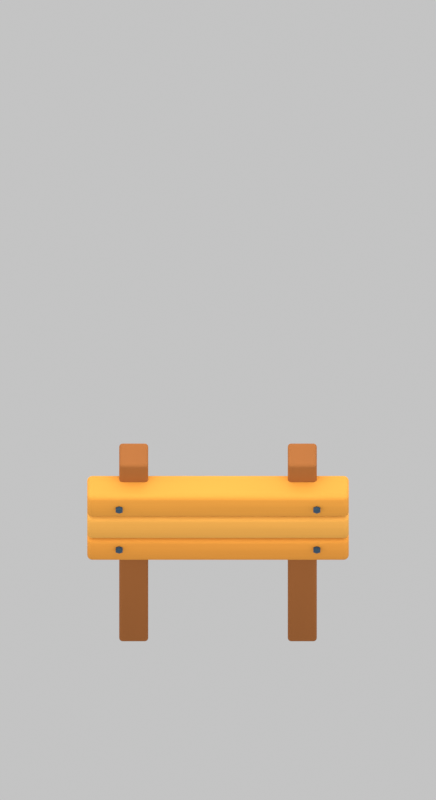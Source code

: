 # Source: round-draft.blend  (saved by Blender 5.2.45; exported with 4.5.12 LTS)
import bpy
from mathutils import Matrix  # noqa: F401  (used for matrix-valued properties, if any)

bpy.ops.wm.read_factory_settings(use_empty=True)
scene = bpy.context.scene
scene.name = 'sign-blank native S'

# ---- collections
col_s33_prop_sign_blank = bpy.data.collections.new('S33_PROP_sign-blank'); scene.collection.children.link(col_s33_prop_sign_blank)

# ---- materials (node trees are filled in below, after node groups)
mat_warm_softly_finished_brown_posts = bpy.data.materials.new('Warm softly finished brown posts')
mat_warm_softly_finished_honey_gold_0 = bpy.data.materials.new('Warm softly finished honey-gold 0')
mat_warm_softly_finished_honey_gold_1 = bpy.data.materials.new('Warm softly finished honey-gold 1')
mat_warm_softly_finished_honey_gold_2 = bpy.data.materials.new('Warm softly finished honey-gold 2')
mat_restrained_navy_fasteners = bpy.data.materials.new('Restrained navy fasteners')

# ---- material node trees
mat_warm_softly_finished_brown_posts.use_nodes = True; mat_warm_softly_finished_brown_posts.node_tree.nodes.clear()
_N = mat_warm_softly_finished_brown_posts.node_tree.nodes; _L = mat_warm_softly_finished_brown_posts.node_tree.links
n0 = _N.new('ShaderNodeOutputMaterial'); n0.name = 'Material Output'; n0.location = (0, 0)
n1 = _N.new('ShaderNodeBsdfPrincipled'); n1.name = 'Principled BSDF'; n1.location = (0, 0)
n1.inputs[2].default_value = 0.76
n1.inputs[7].default_value = 0.25
n1.inputs[10].default_value = 0.005
n1.inputs[13].default_value = 0.18
n2 = _N.new('ShaderNodeTexCoord'); n2.name = 'Texture Coordinate'; n2.location = (0, 0)
n3 = _N.new('ShaderNodeSeparateXYZ'); n3.name = 'Separate XYZ'; n3.location = (0, 0)
n4 = _N.new('ShaderNodeValToRGB'); n4.name = 'Color Ramp'; n4.location = (0, 0)
n4.color_ramp.interpolation = 'EASE'
while len(n4.color_ramp.elements) > 1: n4.color_ramp.elements.remove(n4.color_ramp.elements[-1])
n4.color_ramp.elements[0].position = 0.0; n4.color_ramp.elements[0].color = (0.2763, 0.09418, 0.02126, 1.0)
_e = n4.color_ramp.elements.new(1.0); _e.color = (0.336, 0.1145, 0.02585, 1.0)
n5 = _N.new('ShaderNodeTexNoise'); n5.name = 'Noise Texture'; n5.location = (0, 0)
n5.width = 160
n5.inputs[2].default_value = 2.2
n5.inputs[3].default_value = 1.0
n5.inputs[4].default_value = 0.45
n6 = _N.new('ShaderNodeVectorMath'); n6.name = 'Vector Math'; n6.location = (0, 0)
n6.operation = 'MULTIPLY'
n6.inputs[1].default_value = (0.5, 0.5, 0.5)
n7 = _N.new('ShaderNodeMapRange'); n7.name = 'Map Range'; n7.location = (0, 0)
n7.inputs[3].default_value = 0.94
n7.inputs[4].default_value = 1.06
n8 = _N.new('ShaderNodeMixRGB'); n8.name = 'Mix (Legacy)'; n8.location = (0, 0)
n8.blend_type = 'MULTIPLY'
n8.inputs[0].default_value = 1.0
_L.new(n1.outputs[0], n0.inputs[0])
_L.new(n2.outputs[0], n3.inputs[0])
_L.new(n3.outputs[2], n4.inputs[0])
_L.new(n2.outputs[0], n6.inputs[0])
_L.new(n6.outputs[0], n5.inputs[0])
_L.new(n5.outputs[0], n7.inputs[0])
_L.new(n4.outputs[0], n8.inputs[1])
_L.new(n7.outputs[0], n8.inputs[2])
_L.new(n8.outputs[0], n1.inputs[0])
n0.is_active_output = True
mat_warm_softly_finished_honey_gold_0.use_nodes = True; mat_warm_softly_finished_honey_gold_0.node_tree.nodes.clear()
_N = mat_warm_softly_finished_honey_gold_0.node_tree.nodes; _L = mat_warm_softly_finished_honey_gold_0.node_tree.links
n0 = _N.new('ShaderNodeOutputMaterial'); n0.name = 'Material Output'; n0.location = (0, 0)
n1 = _N.new('ShaderNodeBsdfPrincipled'); n1.name = 'Principled BSDF'; n1.location = (0, 0)
n1.inputs[2].default_value = 0.76
n1.inputs[7].default_value = 0.25
n1.inputs[10].default_value = 0.005
n1.inputs[13].default_value = 0.18
n2 = _N.new('ShaderNodeTexCoord'); n2.name = 'Texture Coordinate'; n2.location = (0, 0)
n3 = _N.new('ShaderNodeSeparateXYZ'); n3.name = 'Separate XYZ'; n3.location = (0, 0)
n4 = _N.new('ShaderNodeValToRGB'); n4.name = 'Color Ramp'; n4.location = (0, 0)
n4.color_ramp.interpolation = 'EASE'
while len(n4.color_ramp.elements) > 1: n4.color_ramp.elements.remove(n4.color_ramp.elements[-1])
n4.color_ramp.elements[0].position = 0.0; n4.color_ramp.elements[0].color = (0.5898, 0.2371, 0.03136, 1.0)
_e = n4.color_ramp.elements.new(1.0); _e.color = (0.7424, 0.2984, 0.03947, 1.0)
n5 = _N.new('ShaderNodeTexNoise'); n5.name = 'Noise Texture'; n5.location = (0, 0)
n5.width = 160
n5.inputs[2].default_value = 2.2
n5.inputs[3].default_value = 1.0
n5.inputs[4].default_value = 0.45
n6 = _N.new('ShaderNodeVectorMath'); n6.name = 'Vector Math'; n6.location = (0, 0)
n6.operation = 'MULTIPLY'
n6.inputs[1].default_value = (0.5, 0.5, 4.0)
n7 = _N.new('ShaderNodeMapRange'); n7.name = 'Map Range'; n7.location = (0, 0)
n7.inputs[3].default_value = 0.94
n7.inputs[4].default_value = 1.06
n8 = _N.new('ShaderNodeMixRGB'); n8.name = 'Mix (Legacy)'; n8.location = (0, 0)
n8.blend_type = 'MULTIPLY'
n8.inputs[0].default_value = 1.0
_L.new(n1.outputs[0], n0.inputs[0])
_L.new(n2.outputs[0], n3.inputs[0])
_L.new(n3.outputs[2], n4.inputs[0])
_L.new(n2.outputs[0], n6.inputs[0])
_L.new(n6.outputs[0], n5.inputs[0])
_L.new(n5.outputs[0], n7.inputs[0])
_L.new(n4.outputs[0], n8.inputs[1])
_L.new(n7.outputs[0], n8.inputs[2])
_L.new(n8.outputs[0], n1.inputs[0])
n0.is_active_output = True
mat_warm_softly_finished_honey_gold_1.use_nodes = True; mat_warm_softly_finished_honey_gold_1.node_tree.nodes.clear()
_N = mat_warm_softly_finished_honey_gold_1.node_tree.nodes; _L = mat_warm_softly_finished_honey_gold_1.node_tree.links
n0 = _N.new('ShaderNodeOutputMaterial'); n0.name = 'Material Output'; n0.location = (0, 0)
n1 = _N.new('ShaderNodeBsdfPrincipled'); n1.name = 'Principled BSDF'; n1.location = (0, 0)
n1.inputs[2].default_value = 0.76
n1.inputs[7].default_value = 0.25
n1.inputs[10].default_value = 0.005
n1.inputs[13].default_value = 0.18
n2 = _N.new('ShaderNodeTexCoord'); n2.name = 'Texture Coordinate'; n2.location = (0, 0)
n3 = _N.new('ShaderNodeSeparateXYZ'); n3.name = 'Separate XYZ'; n3.location = (0, 0)
n4 = _N.new('ShaderNodeValToRGB'); n4.name = 'Color Ramp'; n4.location = (0, 0)
n4.color_ramp.interpolation = 'EASE'
while len(n4.color_ramp.elements) > 1: n4.color_ramp.elements.remove(n4.color_ramp.elements[-1])
n4.color_ramp.elements[0].position = 0.0; n4.color_ramp.elements[0].color = (0.6209, 0.2988, 0.05356, 1.0)
_e = n4.color_ramp.elements.new(1.0); _e.color = (0.7816, 0.3761, 0.06742, 1.0)
n5 = _N.new('ShaderNodeTexNoise'); n5.name = 'Noise Texture'; n5.location = (0, 0)
n5.width = 160
n5.inputs[2].default_value = 2.2
n5.inputs[3].default_value = 1.0
n5.inputs[4].default_value = 0.45
n6 = _N.new('ShaderNodeVectorMath'); n6.name = 'Vector Math'; n6.location = (0, 0)
n6.operation = 'MULTIPLY'
n6.inputs[1].default_value = (0.5, 0.5, 4.0)
n7 = _N.new('ShaderNodeMapRange'); n7.name = 'Map Range'; n7.location = (0, 0)
n7.inputs[3].default_value = 0.94
n7.inputs[4].default_value = 1.06
n8 = _N.new('ShaderNodeMixRGB'); n8.name = 'Mix (Legacy)'; n8.location = (0, 0)
n8.blend_type = 'MULTIPLY'
n8.inputs[0].default_value = 1.0
_L.new(n1.outputs[0], n0.inputs[0])
_L.new(n2.outputs[0], n3.inputs[0])
_L.new(n3.outputs[2], n4.inputs[0])
_L.new(n2.outputs[0], n6.inputs[0])
_L.new(n6.outputs[0], n5.inputs[0])
_L.new(n5.outputs[0], n7.inputs[0])
_L.new(n4.outputs[0], n8.inputs[1])
_L.new(n7.outputs[0], n8.inputs[2])
_L.new(n8.outputs[0], n1.inputs[0])
n0.is_active_output = True
mat_warm_softly_finished_honey_gold_2.use_nodes = True; mat_warm_softly_finished_honey_gold_2.node_tree.nodes.clear()
_N = mat_warm_softly_finished_honey_gold_2.node_tree.nodes; _L = mat_warm_softly_finished_honey_gold_2.node_tree.links
n0 = _N.new('ShaderNodeOutputMaterial'); n0.name = 'Material Output'; n0.location = (0, 0)
n1 = _N.new('ShaderNodeBsdfPrincipled'); n1.name = 'Principled BSDF'; n1.location = (0, 0)
n1.inputs[2].default_value = 0.76
n1.inputs[7].default_value = 0.25
n1.inputs[10].default_value = 0.005
n1.inputs[13].default_value = 0.18
n2 = _N.new('ShaderNodeTexCoord'); n2.name = 'Texture Coordinate'; n2.location = (0, 0)
n3 = _N.new('ShaderNodeSeparateXYZ'); n3.name = 'Separate XYZ'; n3.location = (0, 0)
n4 = _N.new('ShaderNodeValToRGB'); n4.name = 'Color Ramp'; n4.location = (0, 0)
n4.color_ramp.interpolation = 'EASE'
while len(n4.color_ramp.elements) > 1: n4.color_ramp.elements.remove(n4.color_ramp.elements[-1])
n4.color_ramp.elements[0].position = 0.0; n4.color_ramp.elements[0].color = (0.5898, 0.2517, 0.03478, 1.0)
_e = n4.color_ramp.elements.new(1.0); _e.color = (0.7424, 0.3169, 0.04378, 1.0)
n5 = _N.new('ShaderNodeTexNoise'); n5.name = 'Noise Texture'; n5.location = (0, 0)
n5.width = 160
n5.inputs[2].default_value = 2.2
n5.inputs[3].default_value = 1.0
n5.inputs[4].default_value = 0.45
n6 = _N.new('ShaderNodeVectorMath'); n6.name = 'Vector Math'; n6.location = (0, 0)
n6.operation = 'MULTIPLY'
n6.inputs[1].default_value = (0.5, 0.5, 4.0)
n7 = _N.new('ShaderNodeMapRange'); n7.name = 'Map Range'; n7.location = (0, 0)
n7.inputs[3].default_value = 0.94
n7.inputs[4].default_value = 1.06
n8 = _N.new('ShaderNodeMixRGB'); n8.name = 'Mix (Legacy)'; n8.location = (0, 0)
n8.blend_type = 'MULTIPLY'
n8.inputs[0].default_value = 1.0
_L.new(n1.outputs[0], n0.inputs[0])
_L.new(n2.outputs[0], n3.inputs[0])
_L.new(n3.outputs[2], n4.inputs[0])
_L.new(n2.outputs[0], n6.inputs[0])
_L.new(n6.outputs[0], n5.inputs[0])
_L.new(n5.outputs[0], n7.inputs[0])
_L.new(n4.outputs[0], n8.inputs[1])
_L.new(n7.outputs[0], n8.inputs[2])
_L.new(n8.outputs[0], n1.inputs[0])
n0.is_active_output = True
mat_restrained_navy_fasteners.use_nodes = True; mat_restrained_navy_fasteners.node_tree.nodes.clear()
_N = mat_restrained_navy_fasteners.node_tree.nodes; _L = mat_restrained_navy_fasteners.node_tree.links
n0 = _N.new('ShaderNodeBsdfPrincipled'); n0.name = 'Principled BSDF'; n0.location = (-200, 100)
n0.inputs[0].default_value = (0.02956, 0.06663, 0.1119, 1.0)
n0.inputs[1].default_value = 0.15
n0.inputs[2].default_value = 0.65
n0.inputs[10].default_value = 0.005
n0.inputs[13].default_value = 0.22
n1 = _N.new('ShaderNodeOutputMaterial'); n1.name = 'Material Output'; n1.location = (200, 100)
_L.new(n0.outputs[0], n1.inputs[0])
n1.is_active_output = True

# ---- world
world_neutral_ambient = bpy.data.worlds.new('Neutral ambient'); scene.world = world_neutral_ambient
world_neutral_ambient.use_nodes = True; world_neutral_ambient.node_tree.nodes.clear()
_N = world_neutral_ambient.node_tree.nodes; _L = world_neutral_ambient.node_tree.links
n0 = _N.new('ShaderNodeBackground'); n0.name = 'Background'; n0.location = (-200, 100)
n0.inputs[0].default_value = (1.0, 1.0, 1.0, 1.0)
n0.inputs[1].default_value = 0.55
n1 = _N.new('ShaderNodeOutputWorld'); n1.name = 'World Output'; n1.location = (200, 100)
_L.new(n0.outputs[0], n1.inputs[0])
n1.is_active_output = True

# ---- cameras
cam_registered_sign_blank_orthographic = bpy.data.cameras.new('Registered sign-blank orthographic')
cam_registered_sign_blank_orthographic.type = 'ORTHO'
cam_registered_sign_blank_orthographic.sensor_fit = 'HORIZONTAL'
cam_registered_sign_blank_orthographic.ortho_scale = 1.5
cam_registered_sign_blank_orthographic.shift_y = 0.3413

# ---- lights
light_broad_centered_overhead = bpy.data.lights.new('Broad centered overhead', 'AREA')
light_broad_centered_overhead.energy = 120.0
light_broad_centered_overhead.shape = 'DISK'
light_broad_centered_overhead.size = 4.0
light_equal_cardinal_fill_0 = bpy.data.lights.new('Equal cardinal fill 0', 'AREA')
light_equal_cardinal_fill_0.energy = 65.0
light_equal_cardinal_fill_0.shape = 'DISK'
light_equal_cardinal_fill_0.size = 5.0
light_equal_cardinal_fill_1 = bpy.data.lights.new('Equal cardinal fill 1', 'AREA')
light_equal_cardinal_fill_1.energy = 65.0
light_equal_cardinal_fill_1.shape = 'DISK'
light_equal_cardinal_fill_1.size = 5.0
light_equal_cardinal_fill_2 = bpy.data.lights.new('Equal cardinal fill 2', 'AREA')
light_equal_cardinal_fill_2.energy = 65.0
light_equal_cardinal_fill_2.shape = 'DISK'
light_equal_cardinal_fill_2.size = 5.0
light_equal_cardinal_fill_3 = bpy.data.lights.new('Equal cardinal fill 3', 'AREA')
light_equal_cardinal_fill_3.energy = 65.0
light_equal_cardinal_fill_3.shape = 'DISK'
light_equal_cardinal_fill_3.size = 5.0

# ---- meshes
me_cube_2103 = bpy.data.meshes.new('Cube.2103')
me_cube_2103.from_pydata([(-0.05, -0.05, -0.53), (-0.05, -0.05, 0.53), (-0.05, 0.05, -0.53), (-0.05, 0.05, 0.53), (0.05, -0.05, -0.53), (0.05, -0.05, 0.53), (0.05, 0.05, -0.53), (0.05, 0.05, 0.53)], [], [(0, 1, 3, 2), (2, 3, 7, 6), (6, 7, 5, 4), (4, 5, 1, 0), (2, 6, 4, 0), (7, 3, 1, 5)])
me_cube_2103.polygons.foreach_set('use_smooth', [True] * 6)
_uv = me_cube_2103.uv_layers.new(name='UVMap')
_uv.uv.foreach_set('vector', [0.375, 0.0, 0.625, 0.0, 0.625, 0.25, 0.375, 0.25, 0.375, 0.25, 0.625, 0.25, 0.625, 0.5, 0.375, 0.5, 0.375, 0.5, 0.625, 0.5, 0.625, 0.75, 0.375, 0.75, 0.375, 0.75, 0.625, 0.75, 0.625, 1.0, 0.375, 1.0, 0.125, 0.5, 0.375, 0.5, 0.375, 0.75, 0.125, 0.75, 0.625, 0.5, 0.875, 0.5, 0.875, 0.75, 0.625, 0.75])
me_cube_2103.materials.append(mat_warm_softly_finished_brown_posts)
me_cube_2103.update()
me_cube_2104 = bpy.data.meshes.new('Cube.2104')
me_cube_2104.from_pydata([(-0.05, -0.05, -0.53), (-0.05, -0.05, 0.53), (-0.05, 0.05, -0.53), (-0.05, 0.05, 0.53), (0.05, -0.05, -0.53), (0.05, -0.05, 0.53), (0.05, 0.05, -0.53), (0.05, 0.05, 0.53)], [], [(0, 1, 3, 2), (2, 3, 7, 6), (6, 7, 5, 4), (4, 5, 1, 0), (2, 6, 4, 0), (7, 3, 1, 5)])
me_cube_2104.polygons.foreach_set('use_smooth', [True] * 6)
_uv = me_cube_2104.uv_layers.new(name='UVMap')
_uv.uv.foreach_set('vector', [0.375, 0.0, 0.625, 0.0, 0.625, 0.25, 0.375, 0.25, 0.375, 0.25, 0.625, 0.25, 0.625, 0.5, 0.375, 0.5, 0.375, 0.5, 0.625, 0.5, 0.625, 0.75, 0.375, 0.75, 0.375, 0.75, 0.625, 0.75, 0.625, 1.0, 0.375, 1.0, 0.125, 0.5, 0.375, 0.5, 0.375, 0.75, 0.125, 0.75, 0.625, 0.5, 0.875, 0.5, 0.875, 0.75, 0.625, 0.75])
me_cube_2104.materials.append(mat_warm_softly_finished_brown_posts)
me_cube_2104.update()
me_cube_2105 = bpy.data.meshes.new('Cube.2105')
me_cube_2105.from_pydata([(-0.45, -0.05, -0.0625), (-0.45, -0.05, 0.0625), (-0.45, 0.05, -0.0625), (-0.45, 0.05, 0.0625), (0.45, -0.05, -0.0625), (0.45, -0.05, 0.0625), (0.45, 0.05, -0.0625), (0.45, 0.05, 0.0625)], [], [(0, 1, 3, 2), (2, 3, 7, 6), (6, 7, 5, 4), (4, 5, 1, 0), (2, 6, 4, 0), (7, 3, 1, 5)])
me_cube_2105.polygons.foreach_set('use_smooth', [True] * 6)
_uv = me_cube_2105.uv_layers.new(name='UVMap')
_uv.uv.foreach_set('vector', [0.375, 0.0, 0.625, 0.0, 0.625, 0.25, 0.375, 0.25, 0.375, 0.25, 0.625, 0.25, 0.625, 0.5, 0.375, 0.5, 0.375, 0.5, 0.625, 0.5, 0.625, 0.75, 0.375, 0.75, 0.375, 0.75, 0.625, 0.75, 0.625, 1.0, 0.375, 1.0, 0.125, 0.5, 0.375, 0.5, 0.375, 0.75, 0.125, 0.75, 0.625, 0.5, 0.875, 0.5, 0.875, 0.75, 0.625, 0.75])
me_cube_2105.materials.append(mat_warm_softly_finished_honey_gold_0)
me_cube_2105.update()
me_cube_2106 = bpy.data.meshes.new('Cube.2106')
me_cube_2106.from_pydata([(-0.45, -0.05, -0.0625), (-0.45, -0.05, 0.0625), (-0.45, 0.05, -0.0625), (-0.45, 0.05, 0.0625), (0.45, -0.05, -0.0625), (0.45, -0.05, 0.0625), (0.45, 0.05, -0.0625), (0.45, 0.05, 0.0625)], [], [(0, 1, 3, 2), (2, 3, 7, 6), (6, 7, 5, 4), (4, 5, 1, 0), (2, 6, 4, 0), (7, 3, 1, 5)])
me_cube_2106.polygons.foreach_set('use_smooth', [True] * 6)
_uv = me_cube_2106.uv_layers.new(name='UVMap')
_uv.uv.foreach_set('vector', [0.375, 0.0, 0.625, 0.0, 0.625, 0.25, 0.375, 0.25, 0.375, 0.25, 0.625, 0.25, 0.625, 0.5, 0.375, 0.5, 0.375, 0.5, 0.625, 0.5, 0.625, 0.75, 0.375, 0.75, 0.375, 0.75, 0.625, 0.75, 0.625, 1.0, 0.375, 1.0, 0.125, 0.5, 0.375, 0.5, 0.375, 0.75, 0.125, 0.75, 0.625, 0.5, 0.875, 0.5, 0.875, 0.75, 0.625, 0.75])
me_cube_2106.materials.append(mat_warm_softly_finished_honey_gold_1)
me_cube_2106.update()
me_cube_2107 = bpy.data.meshes.new('Cube.2107')
me_cube_2107.from_pydata([(-0.45, -0.05, -0.0625), (-0.45, -0.05, 0.0625), (-0.45, 0.05, -0.0625), (-0.45, 0.05, 0.0625), (0.45, -0.05, -0.0625), (0.45, -0.05, 0.0625), (0.45, 0.05, -0.0625), (0.45, 0.05, 0.0625)], [], [(0, 1, 3, 2), (2, 3, 7, 6), (6, 7, 5, 4), (4, 5, 1, 0), (2, 6, 4, 0), (7, 3, 1, 5)])
me_cube_2107.polygons.foreach_set('use_smooth', [True] * 6)
_uv = me_cube_2107.uv_layers.new(name='UVMap')
_uv.uv.foreach_set('vector', [0.375, 0.0, 0.625, 0.0, 0.625, 0.25, 0.375, 0.25, 0.375, 0.25, 0.625, 0.25, 0.625, 0.5, 0.375, 0.5, 0.375, 0.5, 0.625, 0.5, 0.625, 0.75, 0.375, 0.75, 0.375, 0.75, 0.625, 0.75, 0.625, 1.0, 0.375, 1.0, 0.125, 0.5, 0.375, 0.5, 0.375, 0.75, 0.125, 0.75, 0.625, 0.5, 0.875, 0.5, 0.875, 0.75, 0.625, 0.75])
me_cube_2107.materials.append(mat_warm_softly_finished_honey_gold_2)
me_cube_2107.update()
me_cylinder_525 = bpy.data.meshes.new('Cylinder.525')
me_cylinder_525.from_pydata([(0.0, 0.014, -0.006), (0.0, 0.014, 0.006), (0.01212, 0.007, -0.006), (0.01212, 0.007, 0.006), (0.01212, -0.007, -0.006), (0.01212, -0.007, 0.006), (0.0, -0.014, -0.006), (0.0, -0.014, 0.006), (-0.01212, -0.007, -0.006), (-0.01212, -0.007, 0.006), (-0.01212, 0.007, -0.006), (-0.01212, 0.007, 0.006)], [], [(0, 1, 3, 2), (2, 3, 5, 4), (4, 5, 7, 6), (6, 7, 9, 8), (3, 1, 11, 9, 7, 5), (8, 9, 11, 10), (10, 11, 1, 0), (0, 2, 4, 6, 8, 10)])
me_cylinder_525.polygons.foreach_set('use_smooth', [True] * 8)
_uv = me_cylinder_525.uv_layers.new(name='UVMap')
_uv.uv.foreach_set('vector', [1.0, 0.5, 1.0, 1.0, 0.8333, 1.0, 0.8333, 0.5, 0.8333, 0.5, 0.8333, 1.0, 0.6667, 1.0, 0.6667, 0.5, 0.6667, 0.5, 0.6667, 1.0, 0.5, 1.0, 0.5, 0.5, 0.5, 0.5, 0.5, 1.0, 0.3333, 1.0, 0.3333, 0.5, 0.4578, 0.37, 0.25, 0.49, 0.04215, 0.37, 0.04215, 0.13, 0.25, 0.01, 0.4578, 0.13, 0.3333, 0.5, 0.3333, 1.0, 0.1667, 1.0, 0.1667, 0.5, 0.1667, 0.5, 0.1667, 1.0, -8.941e-08, 1.0, -8.941e-08, 0.5, 0.75, 0.49, 0.9578, 0.37, 0.9578, 0.13, 0.75, 0.01, 0.5422, 0.13, 0.5422, 0.37])
me_cylinder_525.materials.append(mat_restrained_navy_fasteners)
me_cylinder_525.update()
me_cylinder_526 = bpy.data.meshes.new('Cylinder.526')
me_cylinder_526.from_pydata([(0.0, 0.014, -0.006), (0.0, 0.014, 0.006), (0.01212, 0.007, -0.006), (0.01212, 0.007, 0.006), (0.01212, -0.007, -0.006), (0.01212, -0.007, 0.006), (0.0, -0.014, -0.006), (0.0, -0.014, 0.006), (-0.01212, -0.007, -0.006), (-0.01212, -0.007, 0.006), (-0.01212, 0.007, -0.006), (-0.01212, 0.007, 0.006)], [], [(0, 1, 3, 2), (2, 3, 5, 4), (4, 5, 7, 6), (6, 7, 9, 8), (3, 1, 11, 9, 7, 5), (8, 9, 11, 10), (10, 11, 1, 0), (0, 2, 4, 6, 8, 10)])
me_cylinder_526.polygons.foreach_set('use_smooth', [True] * 8)
_uv = me_cylinder_526.uv_layers.new(name='UVMap')
_uv.uv.foreach_set('vector', [1.0, 0.5, 1.0, 1.0, 0.8333, 1.0, 0.8333, 0.5, 0.8333, 0.5, 0.8333, 1.0, 0.6667, 1.0, 0.6667, 0.5, 0.6667, 0.5, 0.6667, 1.0, 0.5, 1.0, 0.5, 0.5, 0.5, 0.5, 0.5, 1.0, 0.3333, 1.0, 0.3333, 0.5, 0.4578, 0.37, 0.25, 0.49, 0.04215, 0.37, 0.04215, 0.13, 0.25, 0.01, 0.4578, 0.13, 0.3333, 0.5, 0.3333, 1.0, 0.1667, 1.0, 0.1667, 0.5, 0.1667, 0.5, 0.1667, 1.0, -8.941e-08, 1.0, -8.941e-08, 0.5, 0.75, 0.49, 0.9578, 0.37, 0.9578, 0.13, 0.75, 0.01, 0.5422, 0.13, 0.5422, 0.37])
me_cylinder_526.materials.append(mat_restrained_navy_fasteners)
me_cylinder_526.update()
me_cylinder_527 = bpy.data.meshes.new('Cylinder.527')
me_cylinder_527.from_pydata([(0.0, 0.014, -0.006), (0.0, 0.014, 0.006), (0.01212, 0.007, -0.006), (0.01212, 0.007, 0.006), (0.01212, -0.007, -0.006), (0.01212, -0.007, 0.006), (0.0, -0.014, -0.006), (0.0, -0.014, 0.006), (-0.01212, -0.007, -0.006), (-0.01212, -0.007, 0.006), (-0.01212, 0.007, -0.006), (-0.01212, 0.007, 0.006)], [], [(0, 1, 3, 2), (2, 3, 5, 4), (4, 5, 7, 6), (6, 7, 9, 8), (3, 1, 11, 9, 7, 5), (8, 9, 11, 10), (10, 11, 1, 0), (0, 2, 4, 6, 8, 10)])
me_cylinder_527.polygons.foreach_set('use_smooth', [True] * 8)
_uv = me_cylinder_527.uv_layers.new(name='UVMap')
_uv.uv.foreach_set('vector', [1.0, 0.5, 1.0, 1.0, 0.8333, 1.0, 0.8333, 0.5, 0.8333, 0.5, 0.8333, 1.0, 0.6667, 1.0, 0.6667, 0.5, 0.6667, 0.5, 0.6667, 1.0, 0.5, 1.0, 0.5, 0.5, 0.5, 0.5, 0.5, 1.0, 0.3333, 1.0, 0.3333, 0.5, 0.4578, 0.37, 0.25, 0.49, 0.04215, 0.37, 0.04215, 0.13, 0.25, 0.01, 0.4578, 0.13, 0.3333, 0.5, 0.3333, 1.0, 0.1667, 1.0, 0.1667, 0.5, 0.1667, 0.5, 0.1667, 1.0, -8.941e-08, 1.0, -8.941e-08, 0.5, 0.75, 0.49, 0.9578, 0.37, 0.9578, 0.13, 0.75, 0.01, 0.5422, 0.13, 0.5422, 0.37])
me_cylinder_527.materials.append(mat_restrained_navy_fasteners)
me_cylinder_527.update()
me_cylinder_528 = bpy.data.meshes.new('Cylinder.528')
me_cylinder_528.from_pydata([(0.0, 0.014, -0.006), (0.0, 0.014, 0.006), (0.01212, 0.007, -0.006), (0.01212, 0.007, 0.006), (0.01212, -0.007, -0.006), (0.01212, -0.007, 0.006), (0.0, -0.014, -0.006), (0.0, -0.014, 0.006), (-0.01212, -0.007, -0.006), (-0.01212, -0.007, 0.006), (-0.01212, 0.007, -0.006), (-0.01212, 0.007, 0.006)], [], [(0, 1, 3, 2), (2, 3, 5, 4), (4, 5, 7, 6), (6, 7, 9, 8), (3, 1, 11, 9, 7, 5), (8, 9, 11, 10), (10, 11, 1, 0), (0, 2, 4, 6, 8, 10)])
me_cylinder_528.polygons.foreach_set('use_smooth', [True] * 8)
_uv = me_cylinder_528.uv_layers.new(name='UVMap')
_uv.uv.foreach_set('vector', [1.0, 0.5, 1.0, 1.0, 0.8333, 1.0, 0.8333, 0.5, 0.8333, 0.5, 0.8333, 1.0, 0.6667, 1.0, 0.6667, 0.5, 0.6667, 0.5, 0.6667, 1.0, 0.5, 1.0, 0.5, 0.5, 0.5, 0.5, 0.5, 1.0, 0.3333, 1.0, 0.3333, 0.5, 0.4578, 0.37, 0.25, 0.49, 0.04215, 0.37, 0.04215, 0.13, 0.25, 0.01, 0.4578, 0.13, 0.3333, 0.5, 0.3333, 1.0, 0.1667, 1.0, 0.1667, 0.5, 0.1667, 0.5, 0.1667, 1.0, -8.941e-08, 1.0, -8.941e-08, 0.5, 0.75, 0.49, 0.9578, 0.37, 0.9578, 0.13, 0.75, 0.01, 0.5422, 0.13, 0.5422, 0.37])
me_cylinder_528.materials.append(mat_restrained_navy_fasteners)
me_cylinder_528.update()

# ---- objects
ob_broad_centered_overhead = bpy.data.objects.new('Broad centered overhead', light_broad_centered_overhead)
ob_equal_cardinal_fill_0 = bpy.data.objects.new('Equal cardinal fill 0', light_equal_cardinal_fill_0)
ob_equal_cardinal_fill_1 = bpy.data.objects.new('Equal cardinal fill 1', light_equal_cardinal_fill_1)
ob_equal_cardinal_fill_2 = bpy.data.objects.new('Equal cardinal fill 2', light_equal_cardinal_fill_2)
ob_equal_cardinal_fill_3 = bpy.data.objects.new('Equal cardinal fill 3', light_equal_cardinal_fill_3)
ob_registered_sign_blank_orthographic = bpy.data.objects.new('Registered sign-blank orthographic', cam_registered_sign_blank_orthographic)
ob_sign_blank__root = bpy.data.objects.new('sign-blank__root', None)
ob_sign_blank__rear_post__0_29 = bpy.data.objects.new('sign-blank__rear_post_-0.29', me_cube_2103)
ob_sign_blank__rear_post_0_29 = bpy.data.objects.new('sign-blank__rear_post_0.29', me_cube_2104)
ob_sign_blank__blank_plank_0 = bpy.data.objects.new('sign-blank__blank_plank_0', me_cube_2105)
ob_sign_blank__blank_plank_1 = bpy.data.objects.new('sign-blank__blank_plank_1', me_cube_2106)
ob_sign_blank__blank_plank_2 = bpy.data.objects.new('sign-blank__blank_plank_2', me_cube_2107)
ob_sign_blank__nail__0_34_0_66 = bpy.data.objects.new('sign-blank__nail_-0.34_0.66', me_cylinder_525)
ob_sign_blank__nail__0_34_0_9 = bpy.data.objects.new('sign-blank__nail_-0.34_0.9', me_cylinder_526)
ob_sign_blank__nail_0_34_0_66 = bpy.data.objects.new('sign-blank__nail_0.34_0.66', me_cylinder_527)
ob_sign_blank__nail_0_34_0_9 = bpy.data.objects.new('sign-blank__nail_0.34_0.9', me_cylinder_528)

# ---- transforms, parenting, visibility, modifiers, constraints
ob_broad_centered_overhead.location = (0.0, 0.0, 4.5)
ob_equal_cardinal_fill_0.location = (3.0, 0.0, 2.0)
ob_equal_cardinal_fill_0.rotation_euler = (1.107, -8.464e-09, 1.571)
ob_equal_cardinal_fill_1.location = (0.0, 3.0, 2.0)
ob_equal_cardinal_fill_1.rotation_euler = (1.107, -1.351e-07, -3.142)
ob_equal_cardinal_fill_2.location = (-3.0, 0.0, 2.0)
ob_equal_cardinal_fill_2.rotation_euler = (1.107, 8.464e-09, -1.571)
ob_equal_cardinal_fill_3.location = (0.0, -3.0, 2.0)
ob_equal_cardinal_fill_3.rotation_euler = (1.107, -0.0, 0.0)
ob_registered_sign_blank_orthographic.location = (0.0, -5.735, 8.192)
ob_registered_sign_blank_orthographic.rotation_euler = (0.6107, -0.0, 0.0)
ob_sign_blank__root.location = (0.0, 0.0, 0.0)
ob_sign_blank__root.empty_display_size = 0.22
ob_sign_blank__rear_post__0_29.parent = ob_sign_blank__root
ob_sign_blank__rear_post__0_29.location = (-0.29, -0.345, 0.53)
_m = ob_sign_blank__rear_post__0_29.modifiers.new('Hand-cut bevel', 'BEVEL')
_m.width = 0.012
_m.width_pct = 0.012
_m.segments = 6
_m.harden_normals = True
_m = ob_sign_blank__rear_post__0_29.modifiers.new('Broad planar surfaces and soft bevel normals', 'WEIGHTED_NORMAL')
_m.keep_sharp = True
ob_sign_blank__rear_post_0_29.parent = ob_sign_blank__root
ob_sign_blank__rear_post_0_29.location = (0.29, -0.345, 0.53)
_m = ob_sign_blank__rear_post_0_29.modifiers.new('Hand-cut bevel', 'BEVEL')
_m.width = 0.012
_m.width_pct = 0.012
_m.segments = 6
_m.harden_normals = True
_m = ob_sign_blank__rear_post_0_29.modifiers.new('Broad planar surfaces and soft bevel normals', 'WEIGHTED_NORMAL')
_m.keep_sharp = True
ob_sign_blank__blank_plank_0.parent = ob_sign_blank__root
ob_sign_blank__blank_plank_0.location = (0.0, -0.41, 0.64)
_m = ob_sign_blank__blank_plank_0.modifiers.new('Hand-cut bevel', 'BEVEL')
_m.width = 0.018
_m.width_pct = 0.018
_m.segments = 6
_m.harden_normals = True
_m = ob_sign_blank__blank_plank_0.modifiers.new('Broad planar surfaces and soft bevel normals', 'WEIGHTED_NORMAL')
_m.keep_sharp = True
ob_sign_blank__blank_plank_1.parent = ob_sign_blank__root
ob_sign_blank__blank_plank_1.location = (0.0, -0.41, 0.77)
_m = ob_sign_blank__blank_plank_1.modifiers.new('Hand-cut bevel', 'BEVEL')
_m.width = 0.018
_m.width_pct = 0.018
_m.segments = 6
_m.harden_normals = True
_m = ob_sign_blank__blank_plank_1.modifiers.new('Broad planar surfaces and soft bevel normals', 'WEIGHTED_NORMAL')
_m.keep_sharp = True
ob_sign_blank__blank_plank_2.parent = ob_sign_blank__root
ob_sign_blank__blank_plank_2.location = (0.0, -0.41, 0.9)
_m = ob_sign_blank__blank_plank_2.modifiers.new('Hand-cut bevel', 'BEVEL')
_m.width = 0.018
_m.width_pct = 0.018
_m.segments = 6
_m.harden_normals = True
_m = ob_sign_blank__blank_plank_2.modifiers.new('Broad planar surfaces and soft bevel normals', 'WEIGHTED_NORMAL')
_m.keep_sharp = True
ob_sign_blank__nail__0_34_0_66.parent = ob_sign_blank__root
ob_sign_blank__nail__0_34_0_66.location = (-0.34, -0.468, 0.66)
ob_sign_blank__nail__0_34_0_66.rotation_euler = (1.571, 0.0, 0.0)
_m = ob_sign_blank__nail__0_34_0_66.modifiers.new('Small native hardware edge softness', 'BEVEL')
_m.width = 0.001
_m.width_pct = 0.001
_m.segments = 3
_m.harden_normals = True
_m = ob_sign_blank__nail__0_34_0_66.modifiers.new('Broad planar surfaces and soft bevel normals', 'WEIGHTED_NORMAL')
_m.keep_sharp = True
ob_sign_blank__nail__0_34_0_9.parent = ob_sign_blank__root
ob_sign_blank__nail__0_34_0_9.location = (-0.34, -0.468, 0.9)
ob_sign_blank__nail__0_34_0_9.rotation_euler = (1.571, 0.0, 0.0)
_m = ob_sign_blank__nail__0_34_0_9.modifiers.new('Small native hardware edge softness', 'BEVEL')
_m.width = 0.001
_m.width_pct = 0.001
_m.segments = 3
_m.harden_normals = True
_m = ob_sign_blank__nail__0_34_0_9.modifiers.new('Broad planar surfaces and soft bevel normals', 'WEIGHTED_NORMAL')
_m.keep_sharp = True
ob_sign_blank__nail_0_34_0_66.parent = ob_sign_blank__root
ob_sign_blank__nail_0_34_0_66.location = (0.34, -0.468, 0.66)
ob_sign_blank__nail_0_34_0_66.rotation_euler = (1.571, 0.0, 0.0)
_m = ob_sign_blank__nail_0_34_0_66.modifiers.new('Small native hardware edge softness', 'BEVEL')
_m.width = 0.001
_m.width_pct = 0.001
_m.segments = 3
_m.harden_normals = True
_m = ob_sign_blank__nail_0_34_0_66.modifiers.new('Broad planar surfaces and soft bevel normals', 'WEIGHTED_NORMAL')
_m.keep_sharp = True
ob_sign_blank__nail_0_34_0_9.parent = ob_sign_blank__root
ob_sign_blank__nail_0_34_0_9.location = (0.34, -0.468, 0.9)
ob_sign_blank__nail_0_34_0_9.rotation_euler = (1.571, 0.0, 0.0)
_m = ob_sign_blank__nail_0_34_0_9.modifiers.new('Small native hardware edge softness', 'BEVEL')
_m.width = 0.001
_m.width_pct = 0.001
_m.segments = 3
_m.harden_normals = True
_m = ob_sign_blank__nail_0_34_0_9.modifiers.new('Broad planar surfaces and soft bevel normals', 'WEIGHTED_NORMAL')
_m.keep_sharp = True

# ---- collection membership
scene.collection.objects.link(ob_broad_centered_overhead)
scene.collection.objects.link(ob_equal_cardinal_fill_0)
scene.collection.objects.link(ob_equal_cardinal_fill_1)
scene.collection.objects.link(ob_equal_cardinal_fill_2)
scene.collection.objects.link(ob_equal_cardinal_fill_3)
scene.collection.objects.link(ob_registered_sign_blank_orthographic)
col_s33_prop_sign_blank.objects.link(ob_sign_blank__root)
col_s33_prop_sign_blank.objects.link(ob_sign_blank__rear_post__0_29)
col_s33_prop_sign_blank.objects.link(ob_sign_blank__rear_post_0_29)
col_s33_prop_sign_blank.objects.link(ob_sign_blank__blank_plank_0)
col_s33_prop_sign_blank.objects.link(ob_sign_blank__blank_plank_1)
col_s33_prop_sign_blank.objects.link(ob_sign_blank__blank_plank_2)
col_s33_prop_sign_blank.objects.link(ob_sign_blank__nail__0_34_0_66)
col_s33_prop_sign_blank.objects.link(ob_sign_blank__nail__0_34_0_9)
col_s33_prop_sign_blank.objects.link(ob_sign_blank__nail_0_34_0_66)
col_s33_prop_sign_blank.objects.link(ob_sign_blank__nail_0_34_0_9)

# ---- scene / render settings (as saved in the file)
scene.camera = ob_registered_sign_blank_orthographic
scene.frame_start = 1; scene.frame_end = 1; scene.frame_set(1)
scene.render.engine = 'CYCLES'
scene.render.resolution_x = 384
scene.render.resolution_y = 704
scene.render.pixel_aspect_x = 1.221
scene.render.fps = 12
scene.render.film_transparent = True
scene.render.bake_bias = 0.0
scene.render.bake_samples = 0
scene.render.compositor_device = 'GPU'
scene.cycles.samples = 64
scene.cycles.seed = 41
scene.eevee.use_volume_custom_range = False
scene.eevee.fast_gi_thickness_near = 0.1
scene.eevee.fast_gi_thickness_far = 0.0
scene.eevee.ray_tracing_options.screen_trace_thickness = 0.1
scene.view_settings.view_transform = 'Standard'
bpy.context.view_layer.update()
